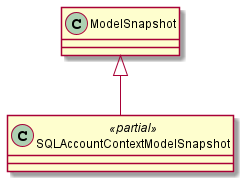

The diagram above was rendered by PlantUML. Its source (embedded in the PNG):
@startuml
class SQLAccountContextModelSnapshot <<partial>> {
}
ModelSnapshot <|-- SQLAccountContextModelSnapshot
@enduml